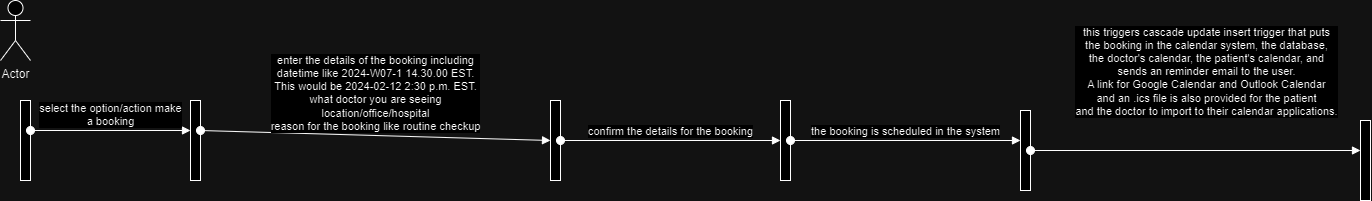

The diagram above was exported from draw.io. Its source (the exported page's mxGraphModel, read from the mxfile embedded in the PNG):
<mxGraphModel dx="1034" dy="458" grid="1" gridSize="10" guides="1" tooltips="1" connect="1" arrows="1" fold="1" page="1" pageScale="1" pageWidth="850" pageHeight="1100" math="0" shadow="0">
  <root>
    <mxCell id="0" />
    <mxCell id="1" parent="0" />
    <mxCell id="1rbpwCo8QiysPXz0lpz5-1" value="" style="html=1;points=[[0,0,0,0,5],[0,1,0,0,-5],[1,0,0,0,5],[1,1,0,0,-5]];perimeter=orthogonalPerimeter;outlineConnect=0;targetShapes=umlLifeline;portConstraint=eastwest;newEdgeStyle={&quot;curved&quot;:0,&quot;rounded&quot;:0};" vertex="1" parent="1">
      <mxGeometry x="70" y="110" width="10" height="80" as="geometry" />
    </mxCell>
    <mxCell id="1rbpwCo8QiysPXz0lpz5-2" value="Actor" style="shape=umlActor;verticalLabelPosition=bottom;verticalAlign=top;html=1;" vertex="1" parent="1">
      <mxGeometry x="50" y="10" width="30" height="60" as="geometry" />
    </mxCell>
    <mxCell id="1rbpwCo8QiysPXz0lpz5-3" value="select the option/action make &lt;br&gt;a booking" style="html=1;verticalAlign=bottom;startArrow=oval;startFill=1;endArrow=block;startSize=8;curved=0;rounded=0;" edge="1" parent="1" target="1rbpwCo8QiysPXz0lpz5-4">
      <mxGeometry width="60" relative="1" as="geometry">
        <mxPoint x="80" y="140" as="sourcePoint" />
        <mxPoint x="230" y="140" as="targetPoint" />
      </mxGeometry>
    </mxCell>
    <mxCell id="1rbpwCo8QiysPXz0lpz5-4" value="" style="html=1;points=[[0,0,0,0,5],[0,1,0,0,-5],[1,0,0,0,5],[1,1,0,0,-5]];perimeter=orthogonalPerimeter;outlineConnect=0;targetShapes=umlLifeline;portConstraint=eastwest;newEdgeStyle={&quot;curved&quot;:0,&quot;rounded&quot;:0};" vertex="1" parent="1">
      <mxGeometry x="240" y="110" width="10" height="80" as="geometry" />
    </mxCell>
    <mxCell id="1rbpwCo8QiysPXz0lpz5-5" value="enter the details of the booking including&lt;br&gt;datetime like 2024-W07-1 14.30.00 EST.&lt;br&gt;This would be 2024-02-12 2:30 p.m. EST.&lt;br&gt;what doctor you are seeing&lt;br&gt;location/office/hospital&lt;br&gt;reason for the booking like routine checkup" style="html=1;verticalAlign=bottom;startArrow=oval;startFill=1;endArrow=block;startSize=8;curved=0;rounded=0;" edge="1" parent="1">
      <mxGeometry width="60" relative="1" as="geometry">
        <mxPoint x="250" y="140" as="sourcePoint" />
        <mxPoint x="600" y="150" as="targetPoint" />
      </mxGeometry>
    </mxCell>
    <mxCell id="1rbpwCo8QiysPXz0lpz5-6" value="" style="html=1;points=[[0,0,0,0,5],[0,1,0,0,-5],[1,0,0,0,5],[1,1,0,0,-5]];perimeter=orthogonalPerimeter;outlineConnect=0;targetShapes=umlLifeline;portConstraint=eastwest;newEdgeStyle={&quot;curved&quot;:0,&quot;rounded&quot;:0};" vertex="1" parent="1">
      <mxGeometry x="600" y="110" width="10" height="80" as="geometry" />
    </mxCell>
    <mxCell id="1rbpwCo8QiysPXz0lpz5-9" value="confirm the details for the booking" style="html=1;verticalAlign=bottom;startArrow=oval;startFill=1;endArrow=block;startSize=8;curved=0;rounded=0;" edge="1" parent="1">
      <mxGeometry width="60" relative="1" as="geometry">
        <mxPoint x="610" y="150" as="sourcePoint" />
        <mxPoint x="830" y="150" as="targetPoint" />
      </mxGeometry>
    </mxCell>
    <mxCell id="1rbpwCo8QiysPXz0lpz5-10" value="" style="html=1;points=[[0,0,0,0,5],[0,1,0,0,-5],[1,0,0,0,5],[1,1,0,0,-5]];perimeter=orthogonalPerimeter;outlineConnect=0;targetShapes=umlLifeline;portConstraint=eastwest;newEdgeStyle={&quot;curved&quot;:0,&quot;rounded&quot;:0};" vertex="1" parent="1">
      <mxGeometry x="830" y="110" width="10" height="80" as="geometry" />
    </mxCell>
    <mxCell id="1rbpwCo8QiysPXz0lpz5-11" value="the booking is scheduled in the system" style="html=1;verticalAlign=bottom;startArrow=oval;startFill=1;endArrow=block;startSize=8;curved=0;rounded=0;" edge="1" parent="1">
      <mxGeometry width="60" relative="1" as="geometry">
        <mxPoint x="840" y="150" as="sourcePoint" />
        <mxPoint x="1070" y="150" as="targetPoint" />
      </mxGeometry>
    </mxCell>
    <mxCell id="1rbpwCo8QiysPXz0lpz5-12" value="" style="html=1;points=[[0,0,0,0,5],[0,1,0,0,-5],[1,0,0,0,5],[1,1,0,0,-5]];perimeter=orthogonalPerimeter;outlineConnect=0;targetShapes=umlLifeline;portConstraint=eastwest;newEdgeStyle={&quot;curved&quot;:0,&quot;rounded&quot;:0};" vertex="1" parent="1">
      <mxGeometry x="1070" y="120" width="10" height="80" as="geometry" />
    </mxCell>
    <mxCell id="1rbpwCo8QiysPXz0lpz5-13" value="this triggers cascade update insert trigger that puts &lt;br&gt;the booking in the calendar system, the database, &lt;br&gt;the doctor's calendar, the patient's calendar, and &lt;br&gt;sends an reminder email to the user. &lt;br&gt;A link for Google Calendar and Outlook Calendar &lt;br&gt;and an .ics file is also provided for the patient&lt;br&gt;and the doctor to import to their calendar applications." style="html=1;verticalAlign=bottom;startArrow=oval;startFill=1;endArrow=block;startSize=8;curved=0;rounded=0;" edge="1" parent="1" target="1rbpwCo8QiysPXz0lpz5-14">
      <mxGeometry x="0.0667" y="30" width="60" relative="1" as="geometry">
        <mxPoint x="1080" y="160" as="sourcePoint" />
        <mxPoint x="1380" y="160" as="targetPoint" />
        <mxPoint as="offset" />
      </mxGeometry>
    </mxCell>
    <mxCell id="1rbpwCo8QiysPXz0lpz5-14" value="" style="html=1;points=[[0,0,0,0,5],[0,1,0,0,-5],[1,0,0,0,5],[1,1,0,0,-5]];perimeter=orthogonalPerimeter;outlineConnect=0;targetShapes=umlLifeline;portConstraint=eastwest;newEdgeStyle={&quot;curved&quot;:0,&quot;rounded&quot;:0};" vertex="1" parent="1">
      <mxGeometry x="1410" y="130" width="10" height="80" as="geometry" />
    </mxCell>
  </root>
</mxGraphModel>